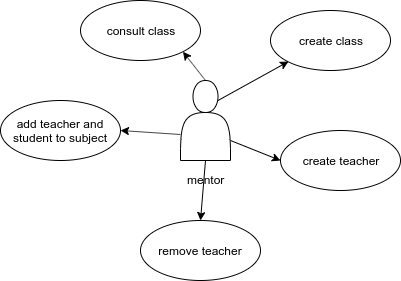

The diagram above was exported from draw.io. Its source (the exported page's mxGraphModel, read from the mxfile embedded in the PNG):
<mxGraphModel dx="1108" dy="445" grid="1" gridSize="10" guides="1" tooltips="1" connect="1" arrows="1" fold="1" page="1" pageScale="1" pageWidth="1100" pageHeight="850" background="#ffffff" math="0" shadow="0">
  <root>
    <mxCell id="0" />
    <mxCell id="1" parent="0" />
    <mxCell id="zVGrIe5InM8_1uNJVm_V-4" value="" style="shape=actor;whiteSpace=wrap;html=1;" vertex="1" parent="1">
      <mxGeometry x="420" y="160" width="50" height="80" as="geometry" />
    </mxCell>
    <mxCell id="zVGrIe5InM8_1uNJVm_V-25" value="mentor&lt;br&gt;" style="text;html=1;resizable=0;points=[];autosize=1;align=left;verticalAlign=top;spacingTop=-4;" vertex="1" parent="1">
      <mxGeometry x="425" y="250" width="50" height="20" as="geometry" />
    </mxCell>
    <mxCell id="zVGrIe5InM8_1uNJVm_V-40" value="remove teacher&lt;br&gt;" style="ellipse;whiteSpace=wrap;html=1;" vertex="1" parent="1">
      <mxGeometry x="380" y="300" width="120" height="60" as="geometry" />
    </mxCell>
    <mxCell id="zVGrIe5InM8_1uNJVm_V-41" value="consult class" style="ellipse;whiteSpace=wrap;html=1;" vertex="1" parent="1">
      <mxGeometry x="320" y="80" width="120" height="60" as="geometry" />
    </mxCell>
    <mxCell id="zVGrIe5InM8_1uNJVm_V-42" value="create teacher&lt;br&gt;" style="ellipse;whiteSpace=wrap;html=1;" vertex="1" parent="1">
      <mxGeometry x="520" y="210" width="120" height="60" as="geometry" />
    </mxCell>
    <mxCell id="zVGrIe5InM8_1uNJVm_V-43" value="create class&lt;br&gt;" style="ellipse;whiteSpace=wrap;html=1;" vertex="1" parent="1">
      <mxGeometry x="510" y="90" width="120" height="60" as="geometry" />
    </mxCell>
    <mxCell id="zVGrIe5InM8_1uNJVm_V-44" value="add teacher and student to subject" style="ellipse;whiteSpace=wrap;html=1;" vertex="1" parent="1">
      <mxGeometry x="240" y="180" width="120" height="60" as="geometry" />
    </mxCell>
    <mxCell id="zVGrIe5InM8_1uNJVm_V-45" value="" style="endArrow=classic;html=1;entryX=1;entryY=0.5;entryDx=0;entryDy=0;exitX=0;exitY=0.675;exitDx=0;exitDy=0;exitPerimeter=0;" edge="1" parent="1" source="zVGrIe5InM8_1uNJVm_V-4" target="zVGrIe5InM8_1uNJVm_V-44">
      <mxGeometry width="50" height="50" relative="1" as="geometry">
        <mxPoint x="410" y="210" as="sourcePoint" />
        <mxPoint x="290" y="380" as="targetPoint" />
      </mxGeometry>
    </mxCell>
    <mxCell id="zVGrIe5InM8_1uNJVm_V-47" value="" style="endArrow=classic;html=1;entryX=0;entryY=0.5;entryDx=0;entryDy=0;exitX=1;exitY=0.75;exitDx=0;exitDy=0;" edge="1" parent="1" source="zVGrIe5InM8_1uNJVm_V-4" target="zVGrIe5InM8_1uNJVm_V-42">
      <mxGeometry width="50" height="50" relative="1" as="geometry">
        <mxPoint x="480" y="230" as="sourcePoint" />
        <mxPoint x="442.42640687119297" y="151.21320343559648" as="targetPoint" />
      </mxGeometry>
    </mxCell>
    <mxCell id="zVGrIe5InM8_1uNJVm_V-48" value="" style="endArrow=classic;html=1;exitX=0.75;exitY=0.25;exitDx=0;exitDy=0;exitPerimeter=0;" edge="1" parent="1" source="zVGrIe5InM8_1uNJVm_V-4">
      <mxGeometry width="50" height="50" relative="1" as="geometry">
        <mxPoint x="490" y="170" as="sourcePoint" />
        <mxPoint x="528" y="141" as="targetPoint" />
      </mxGeometry>
    </mxCell>
    <mxCell id="zVGrIe5InM8_1uNJVm_V-49" value="" style="endArrow=classic;html=1;entryX=1;entryY=1;entryDx=0;entryDy=0;exitX=0.5;exitY=0;exitDx=0;exitDy=0;" edge="1" parent="1" source="zVGrIe5InM8_1uNJVm_V-4" target="zVGrIe5InM8_1uNJVm_V-41">
      <mxGeometry width="50" height="50" relative="1" as="geometry">
        <mxPoint x="420" y="220" as="sourcePoint" />
        <mxPoint x="370" y="220" as="targetPoint" />
      </mxGeometry>
    </mxCell>
    <mxCell id="zVGrIe5InM8_1uNJVm_V-50" value="" style="endArrow=classic;html=1;entryX=0.5;entryY=0;entryDx=0;entryDy=0;exitX=0.5;exitY=1;exitDx=0;exitDy=0;" edge="1" parent="1" source="zVGrIe5InM8_1uNJVm_V-4" target="zVGrIe5InM8_1uNJVm_V-40">
      <mxGeometry width="50" height="50" relative="1" as="geometry">
        <mxPoint x="430" y="224" as="sourcePoint" />
        <mxPoint x="370" y="220" as="targetPoint" />
      </mxGeometry>
    </mxCell>
  </root>
</mxGraphModel>